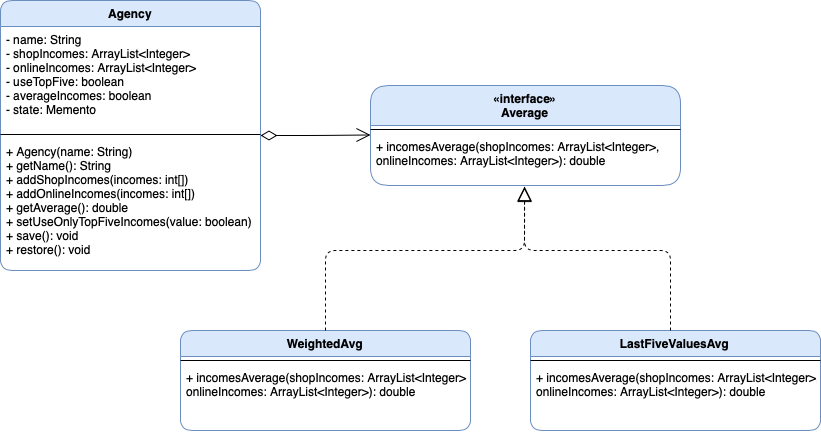

The diagram above was exported from draw.io. Its source (the exported page's mxGraphModel, read from the mxfile embedded in the PNG):
<mxGraphModel dx="988" dy="552" grid="1" gridSize="10" guides="1" tooltips="1" connect="1" arrows="1" fold="1" page="1" pageScale="1" pageWidth="850" pageHeight="1100" math="0" shadow="0">
  <root>
    <mxCell id="3zIlzEUC9ZSHXLUzoz0g-0" />
    <mxCell id="3zIlzEUC9ZSHXLUzoz0g-1" parent="3zIlzEUC9ZSHXLUzoz0g-0" />
    <mxCell id="fnkUJ1jfcfhN1ucuWAAp-0" value="Headquarters&#10;" style="swimlane;fontStyle=1;align=center;verticalAlign=top;childLayout=stackLayout;horizontal=1;startSize=26;horizontalStack=0;resizeParent=1;resizeParentMax=0;resizeLast=0;collapsible=1;marginBottom=0;rounded=1;shadow=0;glass=0;sketch=0;fillColor=#dae8fc;strokeColor=#6c8ebf;" vertex="1" parent="3zIlzEUC9ZSHXLUzoz0g-1">
      <mxGeometry x="40" y="380" width="220" height="210" as="geometry" />
    </mxCell>
    <mxCell id="fnkUJ1jfcfhN1ucuWAAp-1" value="- name: String&#10;- theAgencies: List&lt;Agency&gt;&#10;- instance: Headquarters&#10;" style="text;strokeColor=none;fillColor=none;align=left;verticalAlign=top;spacingLeft=4;spacingRight=4;overflow=hidden;rotatable=0;points=[[0,0.5],[1,0.5]];portConstraint=eastwest;" vertex="1" parent="fnkUJ1jfcfhN1ucuWAAp-0">
      <mxGeometry y="26" width="220" height="54" as="geometry" />
    </mxCell>
    <mxCell id="fnkUJ1jfcfhN1ucuWAAp-2" value="" style="line;strokeWidth=1;fillColor=none;align=left;verticalAlign=middle;spacingTop=-1;spacingLeft=3;spacingRight=3;rotatable=0;labelPosition=right;points=[];portConstraint=eastwest;" vertex="1" parent="fnkUJ1jfcfhN1ucuWAAp-0">
      <mxGeometry y="80" width="220" height="8" as="geometry" />
    </mxCell>
    <mxCell id="fnkUJ1jfcfhN1ucuWAAp-3" value="- Headquarters(name: String)&#10;+ getName(): String&#10;+ addAgency(agency: Agency): void&#10;+ getInstance(): Headquarters&#10;+ getAvgProvider(): AvgProvider&#10;+ doBackups(): void&#10;+ restoreBackup(name: String): void&#10;" style="text;strokeColor=none;fillColor=none;align=left;verticalAlign=top;spacingLeft=4;spacingRight=4;overflow=hidden;rotatable=0;points=[[0,0.5],[1,0.5]];portConstraint=eastwest;" vertex="1" parent="fnkUJ1jfcfhN1ucuWAAp-0">
      <mxGeometry y="88" width="220" height="122" as="geometry" />
    </mxCell>
    <mxCell id="P82RbWOgEx_Rg974P86f-3" value="«interface»&#10;AvgCollection&#10;" style="swimlane;fontStyle=1;align=center;verticalAlign=top;childLayout=stackLayout;horizontal=1;startSize=40;horizontalStack=0;resizeParent=1;resizeParentMax=0;resizeLast=0;collapsible=1;marginBottom=0;rounded=1;shadow=0;glass=0;sketch=0;fillColor=#dae8fc;strokeColor=#6c8ebf;" vertex="1" parent="3zIlzEUC9ZSHXLUzoz0g-1">
      <mxGeometry x="50" y="160" width="190" height="90" as="geometry" />
    </mxCell>
    <mxCell id="P82RbWOgEx_Rg974P86f-4" value="" style="line;strokeWidth=1;fillColor=none;align=left;verticalAlign=middle;spacingTop=-1;spacingLeft=3;spacingRight=3;rotatable=0;labelPosition=right;points=[];portConstraint=eastwest;" vertex="1" parent="P82RbWOgEx_Rg974P86f-3">
      <mxGeometry y="40" width="190" height="8" as="geometry" />
    </mxCell>
    <mxCell id="P82RbWOgEx_Rg974P86f-5" value="+ getAvgProvider():  AvgProvider" style="text;strokeColor=none;fillColor=none;align=left;verticalAlign=top;spacingLeft=4;spacingRight=4;overflow=hidden;rotatable=0;points=[[0,0.5],[1,0.5]];portConstraint=eastwest;" vertex="1" parent="P82RbWOgEx_Rg974P86f-3">
      <mxGeometry y="48" width="190" height="42" as="geometry" />
    </mxCell>
    <mxCell id="fnkUJ1jfcfhN1ucuWAAp-14" value="" style="endArrow=block;dashed=1;endFill=0;endSize=12;html=1;exitX=0.5;exitY=0;exitDx=0;exitDy=0;" edge="1" parent="3zIlzEUC9ZSHXLUzoz0g-1" source="fnkUJ1jfcfhN1ucuWAAp-8" target="P82RbWOgEx_Rg974P86f-2">
      <mxGeometry width="160" relative="1" as="geometry">
        <mxPoint x="450" y="410" as="sourcePoint" />
        <mxPoint x="610" y="410" as="targetPoint" />
      </mxGeometry>
    </mxCell>
    <mxCell id="fnkUJ1jfcfhN1ucuWAAp-15" value="" style="endArrow=block;dashed=1;endFill=0;endSize=12;html=1;" edge="1" parent="3zIlzEUC9ZSHXLUzoz0g-1">
      <mxGeometry width="160" relative="1" as="geometry">
        <mxPoint x="140" y="380" as="sourcePoint" />
        <mxPoint x="140" y="250" as="targetPoint" />
        <Array as="points">
          <mxPoint x="140" y="330" />
        </Array>
      </mxGeometry>
    </mxCell>
    <mxCell id="P82RbWOgEx_Rg974P86f-0" value="«interface»&#10;AvgProvider&#10;" style="swimlane;fontStyle=1;align=center;verticalAlign=top;childLayout=stackLayout;horizontal=1;startSize=40;horizontalStack=0;resizeParent=1;resizeParentMax=0;resizeLast=0;collapsible=1;marginBottom=0;rounded=1;shadow=0;glass=0;sketch=0;fillColor=#dae8fc;strokeColor=#6c8ebf;" vertex="1" parent="3zIlzEUC9ZSHXLUzoz0g-1">
      <mxGeometry x="510" y="160" width="180" height="90" as="geometry" />
    </mxCell>
    <mxCell id="P82RbWOgEx_Rg974P86f-1" value="" style="line;strokeWidth=1;fillColor=none;align=left;verticalAlign=middle;spacingTop=-1;spacingLeft=3;spacingRight=3;rotatable=0;labelPosition=right;points=[];portConstraint=eastwest;" vertex="1" parent="P82RbWOgEx_Rg974P86f-0">
      <mxGeometry y="40" width="180" height="8" as="geometry" />
    </mxCell>
    <mxCell id="P82RbWOgEx_Rg974P86f-2" value="+ getNextAvg(): double&#10;+ dove(): boolean" style="text;strokeColor=none;fillColor=none;align=left;verticalAlign=top;spacingLeft=4;spacingRight=4;overflow=hidden;rotatable=0;points=[[0,0.5],[1,0.5]];portConstraint=eastwest;" vertex="1" parent="P82RbWOgEx_Rg974P86f-0">
      <mxGeometry y="48" width="180" height="42" as="geometry" />
    </mxCell>
    <mxCell id="fnkUJ1jfcfhN1ucuWAAp-8" value="AvgIterator" style="swimlane;fontStyle=1;align=center;verticalAlign=top;childLayout=stackLayout;horizontal=1;startSize=26;horizontalStack=0;resizeParent=1;resizeParentMax=0;resizeLast=0;collapsible=1;marginBottom=0;rounded=1;shadow=0;glass=0;sketch=0;fillColor=#dae8fc;strokeColor=#6c8ebf;" vertex="1" parent="3zIlzEUC9ZSHXLUzoz0g-1">
      <mxGeometry x="470" y="410" width="260" height="140" as="geometry" />
    </mxCell>
    <mxCell id="fnkUJ1jfcfhN1ucuWAAp-9" value="- theAgencies: List&lt;Agency&gt;&#10;- index: int" style="text;strokeColor=none;fillColor=none;align=left;verticalAlign=top;spacingLeft=4;spacingRight=4;overflow=hidden;rotatable=0;points=[[0,0.5],[1,0.5]];portConstraint=eastwest;" vertex="1" parent="fnkUJ1jfcfhN1ucuWAAp-8">
      <mxGeometry y="26" width="260" height="44" as="geometry" />
    </mxCell>
    <mxCell id="fnkUJ1jfcfhN1ucuWAAp-10" value="" style="line;strokeWidth=1;fillColor=none;align=left;verticalAlign=middle;spacingTop=-1;spacingLeft=3;spacingRight=3;rotatable=0;labelPosition=right;points=[];portConstraint=eastwest;" vertex="1" parent="fnkUJ1jfcfhN1ucuWAAp-8">
      <mxGeometry y="70" width="260" height="8" as="geometry" />
    </mxCell>
    <mxCell id="fnkUJ1jfcfhN1ucuWAAp-11" value="+ AvgIterator(theAgencies: List&lt;Agency&gt;)&#10;+ getNextAvg(): double&#10;+ done(): boolean" style="text;strokeColor=none;fillColor=none;align=left;verticalAlign=top;spacingLeft=4;spacingRight=4;overflow=hidden;rotatable=0;points=[[0,0.5],[1,0.5]];portConstraint=eastwest;" vertex="1" parent="fnkUJ1jfcfhN1ucuWAAp-8">
      <mxGeometry y="78" width="260" height="62" as="geometry" />
    </mxCell>
    <mxCell id="PLX4PbaAwIXICIG3XTR--1" value="" style="endArrow=open;endFill=1;endSize=12;html=1;entryX=0;entryY=0.996;entryDx=0;entryDy=0;entryPerimeter=0;" edge="1" parent="3zIlzEUC9ZSHXLUzoz0g-1" target="fnkUJ1jfcfhN1ucuWAAp-9">
      <mxGeometry width="160" relative="1" as="geometry">
        <mxPoint x="260" y="479.83" as="sourcePoint" />
        <mxPoint x="420" y="479.83" as="targetPoint" />
      </mxGeometry>
    </mxCell>
  </root>
</mxGraphModel>